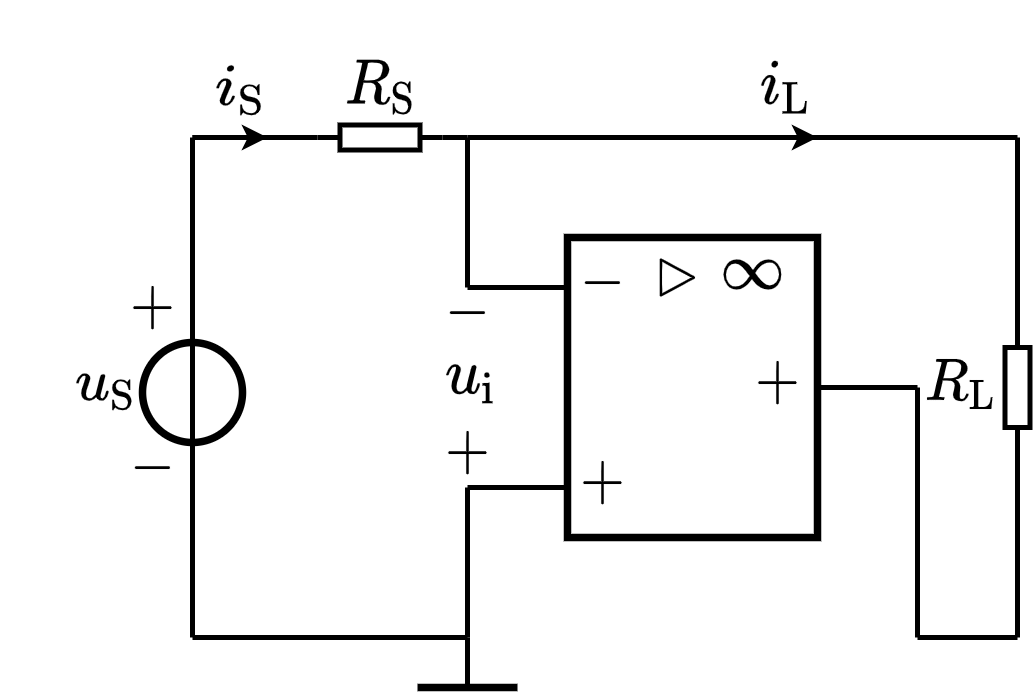

The diagram above was exported from draw.io. Its source (the exported page's mxGraphModel, read from the mxfile embedded in the PNG):
<mxGraphModel dx="194" dy="211" grid="1" gridSize="5" guides="1" tooltips="1" connect="1" arrows="1" fold="1" page="1" pageScale="1" pageWidth="827" pageHeight="1169" math="1" shadow="0">
  <root>
    <mxCell id="0" />
    <mxCell id="1" parent="0" />
    <mxCell id="icg47jljwqRutBoWUC4b-1" value="" style="whiteSpace=wrap;html=1;comic=0;glass=0;strokeWidth=1.5;movable=1;resizable=1;rotatable=1;deletable=1;editable=1;connectable=0;" parent="1" vertex="1">
      <mxGeometry x="460" y="300" width="50" height="60" as="geometry" />
    </mxCell>
    <mxCell id="icg47jljwqRutBoWUC4b-2" value="$$-$$" style="text;resizable=1;autosize=1;align=center;verticalAlign=middle;points=[];fillColor=none;strokeColor=none;rounded=0;html=1;imageAspect=1;noLabel=0;recursiveResize=1;expand=1;editable=1;movable=1;rotatable=1;deletable=1;connectable=1;comic=0;fontSize=10;" parent="1" vertex="1">
      <mxGeometry x="461" y="303" width="12" height="12" as="geometry" />
    </mxCell>
    <mxCell id="icg47jljwqRutBoWUC4b-3" value="$$+$$" style="text;html=1;resizable=1;autosize=1;align=center;verticalAlign=middle;points=[];fillColor=none;strokeColor=none;rounded=0;movable=1;rotatable=1;deletable=1;editable=1;connectable=1;fontSize=10;" parent="1" vertex="1">
      <mxGeometry x="462" y="341" width="10" height="15" as="geometry" />
    </mxCell>
    <mxCell id="icg47jljwqRutBoWUC4b-4" value="$$\rhd$$" style="text;html=1;resizable=1;autosize=1;align=center;verticalAlign=middle;points=[];fillColor=none;strokeColor=none;rounded=0;movable=1;rotatable=1;deletable=1;editable=1;connectable=1;fontSize=10;strokeWidth=2;labelBorderColor=none;" parent="1" vertex="1">
      <mxGeometry x="456.5" y="298" width="50" height="20" as="geometry" />
    </mxCell>
    <mxCell id="icg47jljwqRutBoWUC4b-5" value="$$\infty$$" style="text;html=1;resizable=1;autosize=1;align=center;verticalAlign=middle;points=[];fillColor=none;strokeColor=none;rounded=0;movable=1;rotatable=1;deletable=1;editable=1;connectable=1;fontSize=10;" parent="1" vertex="1">
      <mxGeometry x="490" y="300" width="14.5" height="14" as="geometry" />
    </mxCell>
    <mxCell id="evPx6QGHHpzVLF88DVbs-6" value="" style="endArrow=none;html=1;rounded=0;endFill=0;movable=1;resizable=1;rotatable=1;deletable=1;editable=1;connectable=1;endSize=4;startSize=4;startArrow=none;startFill=0;" edge="1" parent="1">
      <mxGeometry width="50" height="50" relative="1" as="geometry">
        <mxPoint x="440" y="350" as="sourcePoint" />
        <mxPoint x="460" y="350" as="targetPoint" />
      </mxGeometry>
    </mxCell>
    <mxCell id="evPx6QGHHpzVLF88DVbs-7" value="$$-$$" style="text;resizable=1;autosize=1;align=center;verticalAlign=middle;points=[];fillColor=none;strokeColor=none;rounded=0;html=1;imageAspect=1;noLabel=0;recursiveResize=1;expand=1;editable=1;movable=1;rotatable=1;deletable=1;connectable=0;comic=0;fontSize=10;" vertex="1" parent="1">
      <mxGeometry x="369" y="336" width="15" height="20" as="geometry" />
    </mxCell>
    <mxCell id="evPx6QGHHpzVLF88DVbs-8" value="$$+$$" style="text;html=1;resizable=1;autosize=1;align=center;verticalAlign=middle;points=[];fillColor=none;strokeColor=none;rounded=0;movable=1;rotatable=1;deletable=1;editable=1;connectable=0;fontSize=10;" vertex="1" parent="1">
      <mxGeometry x="369" y="303.5" width="15" height="20" as="geometry" />
    </mxCell>
    <mxCell id="evPx6QGHHpzVLF88DVbs-9" value="\(u_\mathrm{i}\)" style="text;html=1;resizable=1;autosize=1;align=center;verticalAlign=middle;points=[];fillColor=none;strokeColor=none;rounded=0;comic=0;movable=1;rotatable=1;deletable=1;editable=1;connectable=1;fontSize=10;" vertex="1" parent="1">
      <mxGeometry x="426" y="318" width="29" height="20" as="geometry" />
    </mxCell>
    <mxCell id="evPx6QGHHpzVLF88DVbs-11" value="" style="endArrow=none;html=1;rounded=0;fontSize=10;" edge="1" parent="1">
      <mxGeometry width="50" height="50" relative="1" as="geometry">
        <mxPoint x="530" y="330" as="sourcePoint" />
        <mxPoint x="530" y="380" as="targetPoint" />
      </mxGeometry>
    </mxCell>
    <mxCell id="evPx6QGHHpzVLF88DVbs-12" value="" style="endArrow=none;html=1;rounded=0;fontSize=10;" edge="1" parent="1">
      <mxGeometry width="50" height="50" relative="1" as="geometry">
        <mxPoint x="440" y="280" as="sourcePoint" />
        <mxPoint x="550" y="280" as="targetPoint" />
      </mxGeometry>
    </mxCell>
    <mxCell id="evPx6QGHHpzVLF88DVbs-15" value="" style="endArrow=none;html=1;rounded=0;fontSize=10;" edge="1" parent="1">
      <mxGeometry width="50" height="50" relative="1" as="geometry">
        <mxPoint x="440" y="310" as="sourcePoint" />
        <mxPoint x="440" y="280" as="targetPoint" />
      </mxGeometry>
    </mxCell>
    <mxCell id="evPx6QGHHpzVLF88DVbs-16" value="" style="endArrow=classic;html=1;rounded=0;fontSize=10;endSize=2;" edge="1" parent="1">
      <mxGeometry width="50" height="50" relative="1" as="geometry">
        <mxPoint x="475" y="280" as="sourcePoint" />
        <mxPoint x="510" y="280" as="targetPoint" />
      </mxGeometry>
    </mxCell>
    <mxCell id="evPx6QGHHpzVLF88DVbs-23" value="" style="pointerEvents=1;verticalLabelPosition=bottom;shadow=0;dashed=0;align=center;html=1;verticalAlign=top;shape=mxgraph.electrical.resistors.resistor_1;fontSize=10;" vertex="1" parent="1">
      <mxGeometry x="410" y="277.5" width="25" height="5" as="geometry" />
    </mxCell>
    <mxCell id="evPx6QGHHpzVLF88DVbs-27" value="$$-$$" style="text;resizable=1;autosize=1;align=center;verticalAlign=middle;points=[];fillColor=none;strokeColor=none;rounded=0;html=1;imageAspect=1;noLabel=0;recursiveResize=1;expand=1;editable=1;movable=1;rotatable=1;deletable=1;connectable=0;comic=0;fontSize=10;" vertex="1" parent="1">
      <mxGeometry x="432" y="310" width="15" height="9" as="geometry" />
    </mxCell>
    <mxCell id="evPx6QGHHpzVLF88DVbs-28" value="$$+$$" style="text;html=1;resizable=1;autosize=1;align=center;verticalAlign=middle;points=[];fillColor=none;strokeColor=none;rounded=0;movable=1;rotatable=1;deletable=1;editable=1;connectable=0;fontSize=10;" vertex="1" parent="1">
      <mxGeometry x="432" y="337" width="15" height="12" as="geometry" />
    </mxCell>
    <mxCell id="evPx6QGHHpzVLF88DVbs-30" value="$$i_\mathrm{L}$$" style="text;html=1;resizable=1;autosize=1;align=center;verticalAlign=middle;points=[];fillColor=none;strokeColor=none;rounded=0;fontSize=10;movable=1;rotatable=1;deletable=1;editable=1;connectable=1;" vertex="1" parent="1">
      <mxGeometry x="497" y="262.5" width="13" height="15" as="geometry" />
    </mxCell>
    <mxCell id="evPx6QGHHpzVLF88DVbs-31" value="$$R_\mathrm{S}$$" style="text;html=1;resizable=1;autosize=1;align=center;verticalAlign=middle;points=[];fillColor=none;strokeColor=none;rounded=0;fontSize=10;movable=1;rotatable=1;deletable=1;editable=1;connectable=1;" vertex="1" parent="1">
      <mxGeometry x="413.25" y="260" width="18.5" height="20" as="geometry" />
    </mxCell>
    <mxCell id="evPx6QGHHpzVLF88DVbs-32" value="$$R_\mathrm{L}$$" style="text;html=1;resizable=1;autosize=1;align=center;verticalAlign=middle;points=[];fillColor=none;strokeColor=none;rounded=0;fontSize=10;movable=1;rotatable=1;deletable=1;editable=1;connectable=1;" vertex="1" parent="1">
      <mxGeometry x="531.5" y="319" width="15" height="20" as="geometry" />
    </mxCell>
    <mxCell id="evPx6QGHHpzVLF88DVbs-35" value="" style="endArrow=none;html=1;rounded=0;fontSize=10;startSize=4;endSize=4;" edge="1" parent="1">
      <mxGeometry width="50" height="50" relative="1" as="geometry">
        <mxPoint x="510" y="330" as="sourcePoint" />
        <mxPoint x="530" y="330" as="targetPoint" />
      </mxGeometry>
    </mxCell>
    <mxCell id="evPx6QGHHpzVLF88DVbs-36" value="" style="endArrow=none;html=1;rounded=0;fontSize=10;startSize=4;endSize=4;" edge="1" parent="1">
      <mxGeometry width="50" height="50" relative="1" as="geometry">
        <mxPoint x="530" y="380" as="sourcePoint" />
        <mxPoint x="550" y="380" as="targetPoint" />
      </mxGeometry>
    </mxCell>
    <mxCell id="evPx6QGHHpzVLF88DVbs-38" value="" style="endArrow=none;html=1;rounded=0;fontSize=10;startSize=4;endSize=4;entryX=1;entryY=0.5;entryDx=0;entryDy=0;entryPerimeter=0;" edge="1" parent="1" target="evPx6QGHHpzVLF88DVbs-39">
      <mxGeometry width="50" height="50" relative="1" as="geometry">
        <mxPoint x="550" y="380" as="sourcePoint" />
        <mxPoint x="602.5" y="330" as="targetPoint" />
      </mxGeometry>
    </mxCell>
    <mxCell id="evPx6QGHHpzVLF88DVbs-39" value="" style="pointerEvents=1;verticalLabelPosition=bottom;shadow=0;dashed=0;align=center;html=1;verticalAlign=top;shape=mxgraph.electrical.resistors.resistor_1;fontSize=10;direction=south;" vertex="1" parent="1">
      <mxGeometry x="547.5" y="317.5" width="5" height="25" as="geometry" />
    </mxCell>
    <mxCell id="evPx6QGHHpzVLF88DVbs-40" value="" style="endArrow=none;html=1;rounded=0;fontSize=10;startSize=4;endSize=4;exitX=0;exitY=0.5;exitDx=0;exitDy=0;exitPerimeter=0;" edge="1" parent="1" source="evPx6QGHHpzVLF88DVbs-39">
      <mxGeometry width="50" height="50" relative="1" as="geometry">
        <mxPoint x="550" y="315" as="sourcePoint" />
        <mxPoint x="550" y="280" as="targetPoint" />
      </mxGeometry>
    </mxCell>
    <mxCell id="evPx6QGHHpzVLF88DVbs-42" value="" style="endArrow=none;html=1;rounded=0;fontSize=10;startSize=4;endSize=4;exitX=1;exitY=0.5;exitDx=0;exitDy=0;exitPerimeter=0;" edge="1" parent="1" source="evPx6QGHHpzVLF88DVbs-23">
      <mxGeometry width="50" height="50" relative="1" as="geometry">
        <mxPoint x="430" y="280" as="sourcePoint" />
        <mxPoint x="440" y="280" as="targetPoint" />
      </mxGeometry>
    </mxCell>
    <mxCell id="evPx6QGHHpzVLF88DVbs-43" value="" style="endArrow=none;html=1;rounded=0;fontSize=10;startSize=4;endSize=4;" edge="1" parent="1">
      <mxGeometry width="50" height="50" relative="1" as="geometry">
        <mxPoint x="385" y="280" as="sourcePoint" />
        <mxPoint x="410" y="280" as="targetPoint" />
      </mxGeometry>
    </mxCell>
    <mxCell id="evPx6QGHHpzVLF88DVbs-47" value="" style="ellipse;whiteSpace=wrap;html=1;aspect=fixed;labelBorderColor=none;fontSize=10;strokeColor=default;strokeWidth=1.5;fillColor=none;" vertex="1" parent="1">
      <mxGeometry x="375" y="321" width="20" height="20" as="geometry" />
    </mxCell>
    <mxCell id="evPx6QGHHpzVLF88DVbs-48" value="" style="endArrow=none;html=1;rounded=0;fontSize=10;startSize=4;endSize=4;" edge="1" parent="1">
      <mxGeometry width="50" height="50" relative="1" as="geometry">
        <mxPoint x="385" y="380" as="sourcePoint" />
        <mxPoint x="385" y="280" as="targetPoint" />
      </mxGeometry>
    </mxCell>
    <mxCell id="evPx6QGHHpzVLF88DVbs-49" value="" style="endArrow=classic;html=1;rounded=0;fontSize=10;endSize=2;" edge="1" parent="1">
      <mxGeometry width="50" height="50" relative="1" as="geometry">
        <mxPoint x="385" y="280" as="sourcePoint" />
        <mxPoint x="400" y="280" as="targetPoint" />
      </mxGeometry>
    </mxCell>
    <mxCell id="evPx6QGHHpzVLF88DVbs-50" value="$$i_\mathrm{S}$$" style="text;html=1;resizable=1;autosize=1;align=center;verticalAlign=middle;points=[];fillColor=none;strokeColor=none;rounded=0;fontSize=10;movable=1;rotatable=1;deletable=1;editable=1;connectable=1;" vertex="1" parent="1">
      <mxGeometry x="347" y="260.5" width="95" height="20" as="geometry" />
    </mxCell>
    <mxCell id="evPx6QGHHpzVLF88DVbs-51" value="" style="endArrow=none;html=1;rounded=0;fontSize=10;startSize=4;endSize=4;" edge="1" parent="1">
      <mxGeometry width="50" height="50" relative="1" as="geometry">
        <mxPoint x="440" y="380" as="sourcePoint" />
        <mxPoint x="440" y="350" as="targetPoint" />
      </mxGeometry>
    </mxCell>
    <mxCell id="evPx6QGHHpzVLF88DVbs-52" value="" style="endArrow=none;html=1;rounded=0;fontSize=10;startSize=4;endSize=4;" edge="1" parent="1">
      <mxGeometry width="50" height="50" relative="1" as="geometry">
        <mxPoint x="385" y="380" as="sourcePoint" />
        <mxPoint x="440" y="380" as="targetPoint" />
      </mxGeometry>
    </mxCell>
    <mxCell id="icg47jljwqRutBoWUC4b-6" value="未命名图层" parent="0" />
    <mxCell id="icg47jljwqRutBoWUC4b-9" value="$$+$$" style="text;html=1;resizable=1;autosize=1;align=center;verticalAlign=middle;points=[];fillColor=none;strokeColor=none;rounded=0;movable=1;rotatable=1;deletable=1;editable=1;connectable=0;fontSize=10;" parent="icg47jljwqRutBoWUC4b-6" vertex="1">
      <mxGeometry x="495" y="321" width="14" height="15" as="geometry" />
    </mxCell>
    <mxCell id="icg47jljwqRutBoWUC4b-11" value="" style="endArrow=none;html=1;rounded=0;endFill=0;movable=1;resizable=1;rotatable=1;deletable=1;editable=1;connectable=1;" parent="icg47jljwqRutBoWUC4b-6" edge="1">
      <mxGeometry width="50" height="50" relative="1" as="geometry">
        <mxPoint x="460" y="310" as="sourcePoint" />
        <mxPoint x="440" y="310" as="targetPoint" />
      </mxGeometry>
    </mxCell>
    <mxCell id="icg47jljwqRutBoWUC4b-18" value="\(u_\mathrm{S}\)" style="text;html=1;resizable=1;autosize=1;align=center;verticalAlign=middle;points=[];fillColor=none;strokeColor=none;rounded=0;comic=0;movable=1;rotatable=1;deletable=1;editable=1;connectable=0;fontSize=10;" parent="icg47jljwqRutBoWUC4b-6" vertex="1">
      <mxGeometry x="358" y="320" width="20" height="20" as="geometry" />
    </mxCell>
    <mxCell id="icg47jljwqRutBoWUC4b-24" value="" style="endArrow=none;html=1;rounded=0;movable=1;resizable=1;rotatable=1;deletable=1;editable=1;connectable=1;" parent="icg47jljwqRutBoWUC4b-6" edge="1">
      <mxGeometry width="50" height="50" relative="1" as="geometry">
        <mxPoint x="440" y="390" as="sourcePoint" />
        <mxPoint x="440" y="380" as="targetPoint" />
      </mxGeometry>
    </mxCell>
    <mxCell id="icg47jljwqRutBoWUC4b-25" value="" style="endArrow=none;html=1;rounded=0;strokeWidth=1.5;movable=1;resizable=1;rotatable=1;deletable=1;editable=1;connectable=1;" parent="icg47jljwqRutBoWUC4b-6" edge="1">
      <mxGeometry width="50" height="50" relative="1" as="geometry">
        <mxPoint x="430" y="390" as="sourcePoint" />
        <mxPoint x="450" y="390" as="targetPoint" />
      </mxGeometry>
    </mxCell>
  </root>
</mxGraphModel>